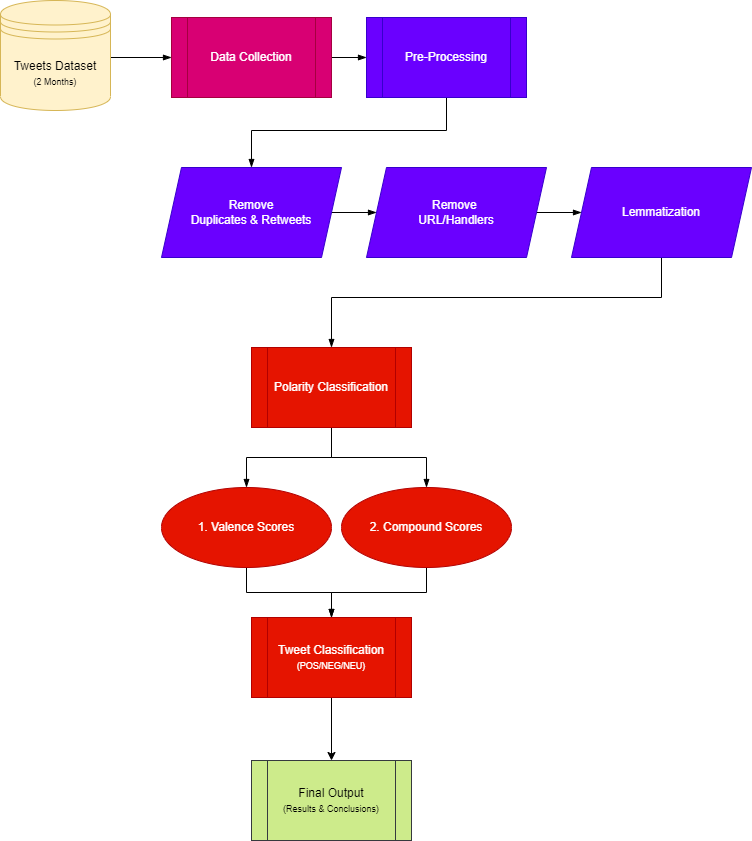

The diagram above was exported from draw.io. Its source (the exported page's mxGraphModel, read from the mxfile embedded in the PNG):
<mxGraphModel dx="1038" dy="1639" grid="1" gridSize="10" guides="1" tooltips="1" connect="1" arrows="1" fold="1" page="1" pageScale="1" pageWidth="850" pageHeight="1100" math="0" shadow="0">
  <root>
    <mxCell id="0" />
    <mxCell id="1" parent="0" />
    <mxCell id="h-dcwPvlPst-uSgS_PsP-4" style="edgeStyle=orthogonalEdgeStyle;rounded=0;orthogonalLoop=1;jettySize=auto;html=1;endArrow=blockThin;endFill=1;entryX=0;entryY=0.5;entryDx=0;entryDy=0;" parent="1" target="h-dcwPvlPst-uSgS_PsP-2" edge="1">
      <mxGeometry relative="1" as="geometry">
        <mxPoint x="160" y="-1023" as="sourcePoint" />
        <mxPoint x="241" y="-1023" as="targetPoint" />
        <Array as="points" />
      </mxGeometry>
    </mxCell>
    <mxCell id="h-dcwPvlPst-uSgS_PsP-1" value="Tweets Dataset&lt;br&gt;&lt;font style=&quot;font-size: 9px&quot;&gt;(2 Months)&lt;/font&gt;" style="shape=datastore;whiteSpace=wrap;html=1;fillColor=#fff2cc;strokeColor=#d6b656;" parent="1" vertex="1">
      <mxGeometry x="50" y="-1080" width="110" height="110" as="geometry" />
    </mxCell>
    <mxCell id="h-dcwPvlPst-uSgS_PsP-65" style="edgeStyle=orthogonalEdgeStyle;rounded=0;orthogonalLoop=1;jettySize=auto;html=1;fontSize=9;endArrow=blockThin;endFill=1;strokeColor=default;" parent="1" source="h-dcwPvlPst-uSgS_PsP-2" target="h-dcwPvlPst-uSgS_PsP-37" edge="1">
      <mxGeometry relative="1" as="geometry" />
    </mxCell>
    <mxCell id="h-dcwPvlPst-uSgS_PsP-2" value="Data Collection" style="shape=process;whiteSpace=wrap;html=1;backgroundOutline=1;fillColor=#d80073;fontColor=#ffffff;strokeColor=#A50040;" parent="1" vertex="1">
      <mxGeometry x="221" y="-1063" width="160" height="80" as="geometry" />
    </mxCell>
    <mxCell id="h-dcwPvlPst-uSgS_PsP-13" style="edgeStyle=orthogonalEdgeStyle;rounded=0;orthogonalLoop=1;jettySize=auto;html=1;entryX=0;entryY=0.5;entryDx=0;entryDy=0;endArrow=blockThin;endFill=1;" parent="1" source="h-dcwPvlPst-uSgS_PsP-5" target="h-dcwPvlPst-uSgS_PsP-11" edge="1">
      <mxGeometry relative="1" as="geometry" />
    </mxCell>
    <mxCell id="h-dcwPvlPst-uSgS_PsP-5" value="Remove&lt;br&gt;Duplicates &amp;amp; Retweets" style="shape=parallelogram;perimeter=parallelogramPerimeter;whiteSpace=wrap;html=1;fixedSize=1;fillColor=#6a00ff;fontColor=#ffffff;strokeColor=#3700CC;" parent="1" vertex="1">
      <mxGeometry x="211" y="-913" width="180" height="90" as="geometry" />
    </mxCell>
    <mxCell id="h-dcwPvlPst-uSgS_PsP-14" style="edgeStyle=orthogonalEdgeStyle;rounded=0;orthogonalLoop=1;jettySize=auto;html=1;entryX=0;entryY=0.5;entryDx=0;entryDy=0;endArrow=blockThin;endFill=1;" parent="1" source="h-dcwPvlPst-uSgS_PsP-11" target="h-dcwPvlPst-uSgS_PsP-12" edge="1">
      <mxGeometry relative="1" as="geometry" />
    </mxCell>
    <mxCell id="h-dcwPvlPst-uSgS_PsP-11" value="Remove &lt;br&gt;URL/Handlers" style="shape=parallelogram;perimeter=parallelogramPerimeter;whiteSpace=wrap;html=1;fixedSize=1;fillColor=#6a00ff;fontColor=#ffffff;strokeColor=#3700CC;" parent="1" vertex="1">
      <mxGeometry x="416" y="-913" width="180" height="90" as="geometry" />
    </mxCell>
    <mxCell id="h-dcwPvlPst-uSgS_PsP-18" style="edgeStyle=orthogonalEdgeStyle;rounded=0;orthogonalLoop=1;jettySize=auto;html=1;entryX=0.5;entryY=0;entryDx=0;entryDy=0;endArrow=blockThin;endFill=1;" parent="1" source="h-dcwPvlPst-uSgS_PsP-12" target="h-dcwPvlPst-uSgS_PsP-17" edge="1">
      <mxGeometry relative="1" as="geometry">
        <Array as="points">
          <mxPoint x="711" y="-783" />
          <mxPoint x="381" y="-783" />
        </Array>
      </mxGeometry>
    </mxCell>
    <mxCell id="h-dcwPvlPst-uSgS_PsP-12" value="Lemmatization" style="shape=parallelogram;perimeter=parallelogramPerimeter;whiteSpace=wrap;html=1;fixedSize=1;fillColor=#6a00ff;fontColor=#ffffff;strokeColor=#3700CC;" parent="1" vertex="1">
      <mxGeometry x="621" y="-913" width="180" height="90" as="geometry" />
    </mxCell>
    <mxCell id="h-dcwPvlPst-uSgS_PsP-25" style="edgeStyle=orthogonalEdgeStyle;rounded=0;orthogonalLoop=1;jettySize=auto;html=1;endArrow=blockThin;endFill=1;" parent="1" source="h-dcwPvlPst-uSgS_PsP-17" target="h-dcwPvlPst-uSgS_PsP-22" edge="1">
      <mxGeometry relative="1" as="geometry" />
    </mxCell>
    <mxCell id="h-dcwPvlPst-uSgS_PsP-26" style="edgeStyle=orthogonalEdgeStyle;rounded=0;orthogonalLoop=1;jettySize=auto;html=1;endArrow=blockThin;endFill=1;" parent="1" source="h-dcwPvlPst-uSgS_PsP-17" target="h-dcwPvlPst-uSgS_PsP-24" edge="1">
      <mxGeometry relative="1" as="geometry" />
    </mxCell>
    <mxCell id="h-dcwPvlPst-uSgS_PsP-17" value="Polarity Classification" style="shape=process;whiteSpace=wrap;html=1;backgroundOutline=1;fillColor=#e51400;fontColor=#ffffff;strokeColor=#B20000;" parent="1" vertex="1">
      <mxGeometry x="301" y="-733" width="160" height="80" as="geometry" />
    </mxCell>
    <mxCell id="h-dcwPvlPst-uSgS_PsP-28" value="" style="edgeStyle=orthogonalEdgeStyle;rounded=0;orthogonalLoop=1;jettySize=auto;html=1;endArrow=blockThin;endFill=1;" parent="1" source="h-dcwPvlPst-uSgS_PsP-22" target="h-dcwPvlPst-uSgS_PsP-27" edge="1">
      <mxGeometry relative="1" as="geometry" />
    </mxCell>
    <mxCell id="h-dcwPvlPst-uSgS_PsP-22" value="1. Valence Scores" style="ellipse;whiteSpace=wrap;html=1;fillColor=#e51400;fontColor=#ffffff;strokeColor=#B20000;" parent="1" vertex="1">
      <mxGeometry x="211" y="-593" width="170" height="80" as="geometry" />
    </mxCell>
    <mxCell id="h-dcwPvlPst-uSgS_PsP-30" style="edgeStyle=orthogonalEdgeStyle;rounded=0;orthogonalLoop=1;jettySize=auto;html=1;endArrow=blockThin;endFill=1;" parent="1" source="h-dcwPvlPst-uSgS_PsP-24" target="h-dcwPvlPst-uSgS_PsP-27" edge="1">
      <mxGeometry relative="1" as="geometry" />
    </mxCell>
    <mxCell id="h-dcwPvlPst-uSgS_PsP-24" value="2. Compound Scores" style="ellipse;whiteSpace=wrap;html=1;fillColor=#e51400;fontColor=#ffffff;strokeColor=#B20000;" parent="1" vertex="1">
      <mxGeometry x="391" y="-593" width="170" height="80" as="geometry" />
    </mxCell>
    <mxCell id="4Jafa1t2ON4AUqPvJQXL-1" style="edgeStyle=orthogonalEdgeStyle;rounded=0;orthogonalLoop=1;jettySize=auto;html=1;entryX=0.5;entryY=0;entryDx=0;entryDy=0;" parent="1" source="h-dcwPvlPst-uSgS_PsP-27" target="h-dcwPvlPst-uSgS_PsP-62" edge="1">
      <mxGeometry relative="1" as="geometry" />
    </mxCell>
    <mxCell id="h-dcwPvlPst-uSgS_PsP-27" value="Tweet Classification&lt;br&gt;&lt;font style=&quot;font-size: 9px&quot;&gt;(POS/NEG/NEU)&lt;/font&gt;" style="shape=process;whiteSpace=wrap;html=1;backgroundOutline=1;fillColor=#e51400;fontColor=#ffffff;strokeColor=#B20000;" parent="1" vertex="1">
      <mxGeometry x="301" y="-463" width="160" height="80" as="geometry" />
    </mxCell>
    <mxCell id="h-dcwPvlPst-uSgS_PsP-38" style="edgeStyle=orthogonalEdgeStyle;rounded=0;orthogonalLoop=1;jettySize=auto;html=1;endArrow=blockThin;endFill=1;" parent="1" source="h-dcwPvlPst-uSgS_PsP-37" target="h-dcwPvlPst-uSgS_PsP-5" edge="1">
      <mxGeometry relative="1" as="geometry">
        <Array as="points">
          <mxPoint x="496" y="-950" />
          <mxPoint x="301" y="-950" />
        </Array>
      </mxGeometry>
    </mxCell>
    <mxCell id="h-dcwPvlPst-uSgS_PsP-37" value="Pre-Processing" style="shape=process;whiteSpace=wrap;html=1;backgroundOutline=1;fillColor=#6a00ff;fontColor=#ffffff;strokeColor=#3700CC;" parent="1" vertex="1">
      <mxGeometry x="416" y="-1063" width="160" height="80" as="geometry" />
    </mxCell>
    <mxCell id="h-dcwPvlPst-uSgS_PsP-62" value="Final Output&lt;br&gt;&lt;font style=&quot;font-size: 9px&quot;&gt;(Results &amp;amp; Conclusions)&lt;/font&gt;" style="shape=process;whiteSpace=wrap;html=1;backgroundOutline=1;fillColor=#cdeb8b;strokeColor=#36393d;" parent="1" vertex="1">
      <mxGeometry x="301" y="-320" width="160" height="80" as="geometry" />
    </mxCell>
  </root>
</mxGraphModel>